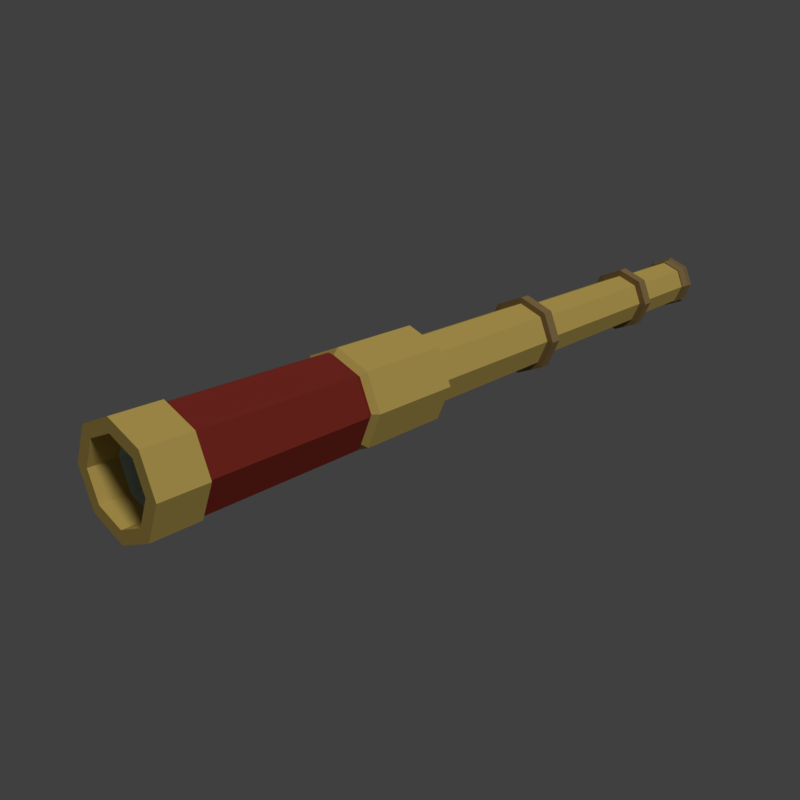 # Source: SpyGlass.blend  (saved by Blender 2.79.0; exported with 4.5.12 LTS)
import bpy
from mathutils import Matrix  # noqa: F401  (used for matrix-valued properties, if any)

bpy.ops.wm.read_factory_settings(use_empty=True)
scene = bpy.context.scene
scene.name = 'Scene'

# ---- collections
col_collection_1 = bpy.data.collections.new('Collection 1'); scene.collection.children.link(col_collection_1)

# ---- materials (node trees are filled in below, after node groups)
mat_material = bpy.data.materials.new('Material')
mat_material.alpha_threshold = 0.0
mat_material.use_transparent_shadow = False
mat_material.diffuse_color = (0.6308, 0.4564, 0.1301, 1.0)
mat_material.roughness = 0.5
mat_material.specular_intensity = 0.0
mat_material_001 = bpy.data.materials.new('Material.001')
mat_material_001.alpha_threshold = 0.0
mat_material_001.use_transparent_shadow = False
mat_material_001.diffuse_color = (0.2462, 0.02997, 0.02259, 1.0)
mat_material_001.roughness = 0.5
mat_material_001.specular_intensity = 0.0
mat_material_002 = bpy.data.materials.new('Material.002')
mat_material_002.alpha_threshold = 0.0
mat_material_002.use_transparent_shadow = False
mat_material_002.diffuse_color = (0.6203, 0.8, 0.8, 1.0)
mat_material_002.roughness = 0.5
mat_material_002.specular_intensity = 0.0
mat_material_003 = bpy.data.materials.new('Material.003')
mat_material_003.alpha_threshold = 0.0
mat_material_003.use_transparent_shadow = False
mat_material_003.diffuse_color = (0.292, 0.1975, 0.09018, 1.0)
mat_material_003.roughness = 0.5
mat_material_003.specular_intensity = 0.0

# ---- material node trees

# ---- world
world_world = bpy.data.worlds.new('World'); scene.world = world_world
world_world.color = (0.05088, 0.05088, 0.05088)
world_world.use_sun_shadow = False
world_world.sun_shadow_jitter_overblur = 0.0
world_world.cycles.sampling_method = 'MANUAL'

# ---- cameras
cam_camera_001 = bpy.data.cameras.new('Camera.001')
cam_camera_001.clip_end = 100.0
cam_camera_001.lens = 35.0
cam_camera_001.sensor_width = 32.0
cam_camera_001.sensor_height = 18.0
cam_camera_001.display_size = 2.0
cam_camera_001.dof.focus_distance = 0.0
cam_camera_001.dof.aperture_fstop = 128.0
cam_camera_001.dof.aperture_blades = 6

# ---- lights
light_hemi_001 = bpy.data.lights.new('Hemi.001', 'SUN')
light_hemi_001.color = (1.0, 1.0, 0.9)
light_hemi_001.transmission_factor = 0.0
light_hemi_001.angle = 0.1993
light_hemi_001.energy = 1.5
light_hemi_001.shadow_buffer_clip_start = 0.5
light_hemi_001.shadow_soft_size = 0.1
light_hemi_001.shadow_cascade_max_distance = 1000.0

# ---- meshes
me_circle = bpy.data.meshes.new('Circle')
me_circle.from_pydata([(-0.05734, -2.945, 0.3496), (-0.3045, -2.945, 0.2472), (-0.4069, -2.945, 0.0), (-0.3045, -2.945, -0.2472), (-0.05734, -2.945, -0.3496), (0.1899, -2.945, -0.2472), (0.2923, -2.945, 0.0), (0.1899, -2.945, 0.2472), (-0.05734, -2.626, 0.3496), (-0.3045, -2.626, 0.2472), (-0.4069, -2.626, -1.69e-07), (-0.3045, -2.626, -0.2472), (-0.05734, -2.626, -0.3496), (0.1899, -2.626, -0.2472), (0.2923, -2.626, -1.69e-07), (0.1899, -2.626, 0.2472), (-0.05734, -2.626, 0.3316), (-0.2918, -2.626, 0.2345), (-0.3889, -2.626, -1.69e-07), (-0.2918, -2.626, -0.2345), (-0.05734, -2.626, -0.3316), (0.1771, -2.626, -0.2345), (0.2742, -2.626, -1.69e-07), (0.1771, -2.626, 0.2345), (-0.05734, -1.473, 0.3316), (-0.2918, -1.473, 0.2345), (-0.3889, -1.473, 0.0), (-0.2918, -1.473, -0.2345), (-0.05734, -1.473, -0.3316), (0.1771, -1.473, -0.2345), (0.2742, -1.473, 0.0), (0.1771, -1.473, 0.2345), (-0.05734, -1.432, 0.3057), (-0.2735, -1.432, 0.2162), (-0.3631, -1.432, 0.0), (-0.2735, -1.432, -0.2162), (-0.05734, -1.432, -0.3057), (0.1588, -1.432, -0.2162), (0.2484, -1.432, 0.0), (0.1588, -1.432, 0.2162), (-0.05734, -0.7292, 0.3474), (-0.303, -0.7292, 0.2457), (-0.4047, -0.7292, 0.0), (-0.303, -0.7292, -0.2457), (-0.05734, -0.7292, -0.3474), (0.1883, -0.7292, -0.2457), (0.2901, -0.7292, -8.449e-08), (0.1883, -0.7292, 0.2457), (0.2877, -1.396, -8.449e-08), (0.1866, -1.396, 0.244), (-0.05734, -1.396, -0.345), (0.1866, -1.396, -0.244), (-0.4024, -1.396, -8.449e-08), (-0.3013, -1.396, -0.244), (-0.05734, -1.396, 0.345), (-0.3013, -1.396, 0.244), (-0.05734, -0.7032, 0.2541), (-0.237, -0.7032, 0.1797), (-0.3115, -0.7032, 0.0), (-0.237, -0.7032, -0.1797), (-0.05734, -0.7032, -0.2541), (0.1223, -0.7032, -0.1797), (0.1968, -0.7032, -4.224e-08), (0.1223, -0.7032, 0.1797), (-0.05734, 0.5753, 0.2541), (-0.237, 0.5753, 0.1797), (-0.3115, 0.5753, 4.224e-08), (-0.237, 0.5753, -0.1797), (-0.05734, 0.5753, -0.2541), (0.1223, 0.5753, -0.1797), (0.1968, 0.5753, 0.0), (0.1223, 0.5753, 0.1797), (-0.05734, 0.5753, 0.3021), (-0.271, 0.5753, 0.2136), (-0.3595, 0.5753, 4.224e-08), (-0.271, 0.5753, -0.2136), (-0.05734, 0.5753, -0.3021), (0.1563, 0.5753, -0.2136), (0.2448, 0.5753, 0.0), (0.1563, 0.5753, 0.2136), (-0.05734, 0.6693, 0.3021), (-0.271, 0.6693, 0.2136), (-0.3595, 0.6693, 4.224e-08), (-0.271, 0.6693, -0.2136), (-0.05734, 0.6693, -0.3021), (0.1563, 0.6693, -0.2136), (0.2448, 0.6693, 0.0), (0.1563, 0.6693, 0.2136), (-0.05734, 0.6693, 0.2177), (-0.2113, 0.6693, 0.1539), (-0.275, 0.6693, 4.224e-08), (-0.2113, 0.6693, -0.1539), (-0.05734, 0.6693, -0.2177), (0.0966, 0.6693, -0.1539), (0.1604, 0.6693, 0.0), (0.0966, 0.6693, 0.1539), (-0.05734, 2.146, 0.2177), (-0.2113, 2.146, 0.1539), (-0.275, 2.146, 1.69e-07), (-0.2113, 2.146, -0.1539), (-0.05734, 2.146, -0.2177), (0.0966, 2.146, -0.1539), (0.1604, 2.146, 0.0), (0.0966, 2.146, 0.1539), (-0.05734, 2.146, 0.271), (-0.249, 2.146, 0.1916), (-0.3284, 2.146, 1.69e-07), (-0.249, 2.146, -0.1916), (-0.05734, 2.146, -0.271), (0.1343, 2.146, -0.1916), (0.2137, 2.146, 0.0), (0.1343, 2.146, 0.1916), (-0.05734, 2.251, 0.271), (-0.249, 2.251, 0.1916), (-0.3284, 2.251, 1.69e-07), (-0.249, 2.251, -0.1916), (-0.05734, 2.251, -0.271), (0.1343, 2.251, -0.1916), (0.2137, 2.251, 0.0), (0.1343, 2.251, 0.1916), (-0.05734, 2.251, 0.2046), (-0.202, 2.251, 0.1447), (-0.2619, 2.251, 1.69e-07), (-0.202, 2.251, -0.1447), (-0.05734, 2.251, -0.2046), (0.08734, 2.251, -0.1447), (0.1473, 2.251, 1.69e-07), (0.08734, 2.251, 0.1447), (-0.05734, 3.038, 0.2046), (-0.202, 3.038, 0.1447), (-0.2619, 3.038, 0.0), (-0.202, 3.038, -0.1447), (-0.05734, 3.038, -0.2046), (0.08734, 3.038, -0.1447), (0.1473, 3.038, 0.0), (0.08734, 3.038, 0.1447), (-0.05734, 3.038, 0.215), (-0.2094, 3.038, 0.1521), (-0.2724, 3.038, 0.0), (-0.2094, 3.038, -0.1521), (-0.05734, 3.038, -0.215), (0.09472, 3.038, -0.1521), (0.1577, 3.038, 0.0), (0.09472, 3.038, 0.1521), (-0.05734, 3.151, 0.215), (-0.2094, 3.151, 0.1521), (-0.2724, 3.151, 0.0), (-0.2094, 3.151, -0.1521), (-0.05734, 3.151, -0.215), (0.09472, 3.151, -0.1521), (0.1577, 3.151, 0.0), (0.09472, 3.151, 0.1521), (-0.05734, 3.192, 0.215), (-0.2094, 3.192, 0.1521), (-0.2724, 3.192, 0.0), (-0.2094, 3.192, -0.1521), (-0.05734, 3.192, -0.215), (0.09472, 3.192, -0.1521), (0.1577, 3.192, 0.0), (0.09472, 3.192, 0.1521), (-0.2921, 3.165, 0.0), (-0.2921, 3.178, 0.0), (-0.2234, 3.178, -0.166), (-0.2234, 3.165, -0.166), (-0.05734, 3.165, 0.2348), (-0.05734, 3.178, 0.2348), (-0.2234, 3.178, 0.166), (-0.2234, 3.165, 0.166), (0.1087, 3.165, 0.166), (0.1087, 3.178, 0.166), (0.1087, 3.165, -0.166), (0.1087, 3.178, -0.166), (0.1775, 3.178, 0.0), (0.1775, 3.165, 0.0), (-0.05734, 3.178, -0.2348), (-0.05734, 3.165, -0.2348), (-0.05734, 3.192, 0.1137), (-0.1377, 3.192, 0.08037), (-0.171, 3.192, 0.0), (-0.1377, 3.192, -0.08037), (-0.05734, 3.192, -0.1137), (0.02303, 3.192, -0.08037), (0.05632, 3.192, 0.0), (0.02303, 3.192, 0.08037), (-0.05734, -0.9274, 0.1137), (-0.1377, -0.9274, 0.08037), (-0.171, -0.9274, 0.0), (-0.1377, -0.9274, -0.08037), (-0.05734, -0.9274, -0.1137), (0.02303, -0.9274, -0.08037), (0.05632, -0.9274, -8.449e-08), (0.02303, -0.9274, 0.08037), (-0.05734, -2.945, 0.2614), (-0.2422, -2.945, 0.1848), (-0.3187, -2.945, 0.0), (-0.2422, -2.945, -0.1848), (-0.05734, -2.945, -0.2614), (0.1275, -2.945, -0.1848), (0.2041, -2.945, 0.0), (0.1275, -2.945, 0.1848), (-0.05734, -1.454, 0.2614), (-0.2422, -1.454, 0.1848), (-0.3187, -1.454, 0.0), (-0.2422, -1.454, -0.1848), (-0.05734, -1.454, -0.2614), (0.1275, -1.454, -0.1848), (0.2041, -1.454, 0.0), (0.1275, -1.454, 0.1848), (0.2041, -2.76, -1.69e-07), (0.1275, -2.76, -0.1848), (-0.05734, -2.76, -0.2614), (-0.2422, -2.76, -0.1848), (-0.3187, -2.76, -1.69e-07), (-0.2422, -2.76, 0.1848), (0.1275, -2.76, 0.1848), (-0.05734, -2.76, 0.2614), (-0.05734, 3.162, -0.1137), (0.02303, 3.162, -0.08037), (-0.171, 3.162, 0.0), (-0.1377, 3.162, -0.08037), (-0.05734, 3.162, 0.1137), (-0.1377, 3.162, 0.08037), (0.02303, 3.162, 0.08037), (0.05632, 3.162, 0.0)], [], [(0, 7, 15, 8), (6, 5, 13, 14), (4, 3, 11, 12), (2, 1, 9, 10), (7, 6, 14, 15), (5, 4, 12, 13), (3, 2, 10, 11), (1, 0, 8, 9), (15, 14, 22, 23), (13, 12, 20, 21), (11, 10, 18, 19), (9, 8, 16, 17), (8, 15, 23, 16), (14, 13, 21, 22), (12, 11, 19, 20), (10, 9, 17, 18), (22, 21, 29, 30), (20, 19, 27, 28), (18, 17, 25, 26), (23, 22, 30, 31), (21, 20, 28, 29), (19, 18, 26, 27), (17, 16, 24, 25), (16, 23, 31, 24), (25, 24, 32, 33), (24, 31, 39, 32), (30, 29, 37, 38), (28, 27, 35, 36), (26, 25, 33, 34), (31, 30, 38, 39), (29, 28, 36, 37), (27, 26, 34, 35), (49, 48, 46, 47), (51, 50, 44, 45), (53, 52, 42, 43), (55, 54, 40, 41), (54, 49, 47, 40), (48, 51, 45, 46), (50, 53, 43, 44), (52, 55, 41, 42), (34, 33, 55, 52), (36, 35, 53, 50), (38, 37, 51, 48), (32, 39, 49, 54), (33, 32, 54, 55), (35, 34, 52, 53), (37, 36, 50, 51), (39, 38, 48, 49), (42, 41, 57, 58), (47, 46, 62, 63), (45, 44, 60, 61), (43, 42, 58, 59), (41, 40, 56, 57), (40, 47, 63, 56), (46, 45, 61, 62), (44, 43, 59, 60), (59, 58, 66, 67), (57, 56, 64, 65), (56, 63, 71, 64), (62, 61, 69, 70), (60, 59, 67, 68), (58, 57, 65, 66), (63, 62, 70, 71), (61, 60, 68, 69), (71, 70, 78, 79), (69, 68, 76, 77), (67, 66, 74, 75), (65, 64, 72, 73), (64, 71, 79, 72), (70, 69, 77, 78), (68, 67, 75, 76), (66, 65, 73, 74), (76, 75, 83, 84), (74, 73, 81, 82), (79, 78, 86, 87), (77, 76, 84, 85), (75, 74, 82, 83), (73, 72, 80, 81), (72, 79, 87, 80), (78, 77, 85, 86), (80, 87, 95, 88), (86, 85, 93, 94), (84, 83, 91, 92), (82, 81, 89, 90), (87, 86, 94, 95), (85, 84, 92, 93), (83, 82, 90, 91), (81, 80, 88, 89), (93, 92, 100, 101), (91, 90, 98, 99), (89, 88, 96, 97), (88, 95, 103, 96), (94, 93, 101, 102), (92, 91, 99, 100), (90, 89, 97, 98), (95, 94, 102, 103), (103, 102, 110, 111), (101, 100, 108, 109), (99, 98, 106, 107), (97, 96, 104, 105), (96, 103, 111, 104), (102, 101, 109, 110), (100, 99, 107, 108), (98, 97, 105, 106), (110, 109, 117, 118), (108, 107, 115, 116), (106, 105, 113, 114), (111, 110, 118, 119), (109, 108, 116, 117), (107, 106, 114, 115), (105, 104, 112, 113), (104, 111, 119, 112), (113, 112, 120, 121), (112, 119, 127, 120), (118, 117, 125, 126), (116, 115, 123, 124), (114, 113, 121, 122), (119, 118, 126, 127), (117, 116, 124, 125), (115, 114, 122, 123), (127, 126, 134, 135), (125, 124, 132, 133), (123, 122, 130, 131), (121, 120, 128, 129), (120, 127, 135, 128), (126, 125, 133, 134), (124, 123, 131, 132), (122, 121, 129, 130), (130, 129, 137, 138), (135, 134, 142, 143), (133, 132, 140, 141), (131, 130, 138, 139), (129, 128, 136, 137), (128, 135, 143, 136), (134, 133, 141, 142), (132, 131, 139, 140), (136, 143, 151, 144), (142, 141, 149, 150), (140, 139, 147, 148), (138, 137, 145, 146), (143, 142, 150, 151), (141, 140, 148, 149), (139, 138, 146, 147), (137, 136, 144, 145), (162, 161, 154, 155), (166, 165, 152, 153), (165, 169, 159, 152), (172, 171, 157, 158), (174, 162, 155, 156), (161, 166, 153, 154), (169, 172, 158, 159), (171, 174, 156, 157), (149, 148, 175, 170), (170, 175, 174, 171), (151, 150, 173, 168), (168, 173, 172, 169), (146, 145, 167, 160), (160, 167, 166, 161), (148, 147, 163, 175), (175, 163, 162, 174), (150, 149, 170, 173), (173, 170, 171, 172), (144, 151, 168, 164), (164, 168, 169, 165), (145, 144, 164, 167), (167, 164, 165, 166), (147, 146, 160, 163), (163, 160, 161, 162), (159, 158, 182, 183), (157, 156, 180, 181), (155, 154, 178, 179), (153, 152, 176, 177), (152, 159, 183, 176), (158, 157, 181, 182), (156, 155, 179, 180), (154, 153, 177, 178), (217, 216, 188, 189), (219, 218, 186, 187), (221, 220, 184, 185), (220, 222, 191, 184), (223, 217, 189, 190), (216, 219, 187, 188), (218, 221, 185, 186), (222, 223, 190, 191), (7, 0, 192, 199), (5, 6, 198, 197), (3, 4, 196, 195), (1, 2, 194, 193), (6, 7, 199, 198), (4, 5, 197, 196), (2, 3, 195, 194), (0, 1, 193, 192), (209, 208, 206, 205), (211, 210, 204, 203), (213, 212, 202, 201), (208, 214, 207, 206), (210, 209, 205, 204), (212, 211, 203, 202), (215, 213, 201, 200), (214, 215, 200, 207), (199, 192, 215, 214), (192, 193, 213, 215), (194, 195, 211, 212), (196, 197, 209, 210), (198, 199, 214, 208), (193, 194, 212, 213), (195, 196, 210, 211), (197, 198, 208, 209), (183, 182, 223, 222), (178, 177, 221, 218), (180, 179, 219, 216), (182, 181, 217, 223), (176, 183, 222, 220), (177, 176, 220, 221), (179, 178, 218, 219), (181, 180, 216, 217), (202, 186, 185, 201), (187, 186, 202, 203), (188, 187, 203, 204), (189, 188, 204, 205), (190, 189, 205, 206), (191, 190, 206, 207), (184, 191, 207, 200), (185, 184, 200, 201)])
me_circle.polygons.foreach_set('material_index', [0, 0, 0, 0, 0, 0, 0, 0, 0, 0, 0, 0, 0, 0, 0, 0, 1, 1, 1, 1, 1, 1, 1, 1, 1, 1, 1, 1, 1, 1, 1, 1, 0, 0, 0, 0, 0, 0, 0, 0, 0, 0, 0, 0, 0, 0, 0, 0, 0, 0, 0, 0, 0, 0, 0, 0, 0, 0, 0, 0, 0, 0, 0, 0, 3, 3, 3, 3, 3, 3, 3, 3, 3, 3, 3, 3, 3, 3, 3, 3, 3, 3, 3, 3, 3, 3, 3, 3, 0, 0, 0, 0, 0, 0, 0, 0, 3, 3, 3, 3, 3, 3, 3, 3, 3, 3, 3, 3, 3, 3, 3, 3, 3, 3, 3, 3, 3, 3, 3, 3, 0, 0, 0, 0, 0, 0, 0, 0, 3, 3, 3, 3, 3, 3, 3, 3, 3, 3, 3, 3, 3, 3, 3, 3, 3, 3, 3, 3, 3, 3, 3, 3, 3, 3, 3, 3, 3, 3, 3, 3, 3, 3, 3, 3, 3, 3, 3, 3, 3, 3, 3, 3, 3, 3, 3, 3, 2, 2, 2, 2, 2, 2, 2, 2, 0, 0, 0, 0, 0, 0, 0, 0, 2, 2, 2, 2, 2, 2, 2, 2, 0, 0, 0, 0, 0, 0, 0, 0, 3, 3, 3, 3, 3, 3, 3, 3, 2, 2, 2, 2, 2, 2, 2, 2])
me_circle.materials.append(mat_material)
me_circle.materials.append(mat_material_001)
me_circle.materials.append(mat_material_002)
me_circle.materials.append(mat_material_003)
me_circle.use_remesh_preserve_volume = False
me_circle.use_remesh_preserve_attributes = False
me_circle.use_mirror_vertex_groups = False
me_circle.update()

# ---- objects
ob_camera = bpy.data.objects.new('Camera', cam_camera_001)
ob_hemi = bpy.data.objects.new('Hemi', light_hemi_001)
ob_circle = bpy.data.objects.new('Circle', me_circle)

# ---- transforms, parenting, visibility, modifiers, constraints
ob_camera.location = (3.617, -4.951, 1.905)
ob_camera.rotation_euler = (1.222, -0.0, 0.7199)
ob_camera.lineart.crease_threshold = 0.0
ob_hemi.location = (9.438, -3.093, 11.05)
ob_hemi.rotation_euler = (0.3476, 0.6581, 0.2181)
ob_hemi.lineart.crease_threshold = 0.0
ob_circle.location = (0.0, 0.0, 0.0)
ob_circle.rotation_euler = (-0.0, 1.571, 0.0)
ob_circle.lineart.crease_threshold = 0.0

# ---- collection membership
col_collection_1.objects.link(ob_camera)
col_collection_1.objects.link(ob_hemi)
col_collection_1.objects.link(ob_circle)

# ---- scene / render settings (as saved in the file)
scene.camera = ob_camera
scene.frame_start = 1; scene.frame_end = 250; scene.frame_set(1)
scene.render.engine = 'BLENDER_EEVEE_NEXT'
scene.render.resolution_x = 1000
scene.render.resolution_y = 1000
scene.render.dither_intensity = 0.0
scene.cycles.use_denoising = False
scene.cycles.samples = 128
scene.cycles.sampling_pattern = 'TABULATED_SOBOL'
scene.cycles.use_adaptive_sampling = False
scene.cycles.use_light_tree = False
scene.cycles.blur_glossy = 0.0
scene.cycles.sample_clamp_indirect = 0.0
scene.view_settings.view_transform = 'Standard'
bpy.context.view_layer.update()
